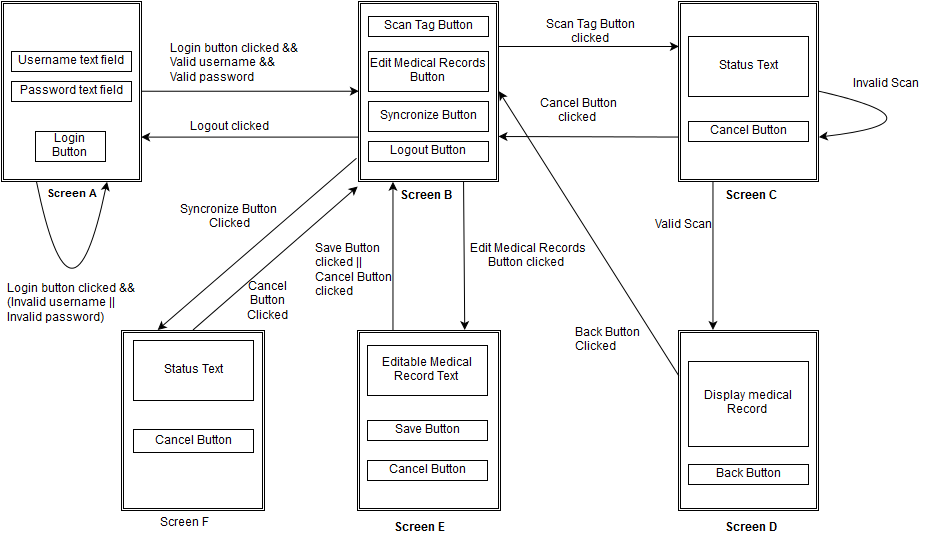

The diagram above was exported from draw.io. Its source (the exported page's mxGraphModel, read from the mxfile embedded in the PNG):
<mxGraphModel dx="1035" dy="505" grid="1" gridSize="10" guides="1" tooltips="1" connect="1" arrows="1" fold="1" page="1" pageScale="1" pageWidth="826" pageHeight="1169" background="#ffffff" math="0">
  <root>
    <mxCell id="0" />
    <mxCell id="1" parent="0" />
    <mxCell id="61ac8c38697d7f02-1" value="" style="shape=ext;double=1;whiteSpace=wrap;html=1;" vertex="1" parent="1">
      <mxGeometry x="30" y="10" width="140" height="180" as="geometry" />
    </mxCell>
    <mxCell id="61ac8c38697d7f02-2" value="&lt;font style=&quot;font-size: 11px&quot;&gt;&lt;b&gt;Screen A&lt;br&gt;&lt;/b&gt;&lt;/font&gt;" style="text;html=1;resizable=0;points=[];autosize=1;align=left;verticalAlign=top;spacingTop=-4;" vertex="1" parent="1">
      <mxGeometry x="74" y="195" width="70" height="20" as="geometry" />
    </mxCell>
    <mxCell id="61ac8c38697d7f02-3" value="Login Button&lt;br&gt;" style="whiteSpace=wrap;html=1;" vertex="1" parent="1">
      <mxGeometry x="64" y="140" width="70" height="30" as="geometry" />
    </mxCell>
    <mxCell id="61ac8c38697d7f02-4" value="Username text field&lt;br&gt;" style="whiteSpace=wrap;html=1;" vertex="1" parent="1">
      <mxGeometry x="40" y="60" width="120" height="20" as="geometry" />
    </mxCell>
    <mxCell id="61ac8c38697d7f02-6" value="Password text field&lt;br&gt;" style="whiteSpace=wrap;html=1;" vertex="1" parent="1">
      <mxGeometry x="40" y="90" width="120" height="20" as="geometry" />
    </mxCell>
    <mxCell id="61ac8c38697d7f02-7" value="" style="endArrow=classic;html=1;entryX=0;entryY=0.5;exitX=1;exitY=0.5;" edge="1" parent="1" source="61ac8c38697d7f02-1" target="61ac8c38697d7f02-9">
      <mxGeometry width="50" height="50" relative="1" as="geometry">
        <mxPoint x="190" y="100" as="sourcePoint" />
        <mxPoint x="267" y="100" as="targetPoint" />
      </mxGeometry>
    </mxCell>
    <mxCell id="61ac8c38697d7f02-9" value="" style="shape=ext;double=1;whiteSpace=wrap;html=1;" vertex="1" parent="1">
      <mxGeometry x="387" y="10" width="140" height="180" as="geometry" />
    </mxCell>
    <mxCell id="61ac8c38697d7f02-10" value="&lt;b&gt;Screen B&lt;br&gt;&lt;/b&gt;" style="text;html=1;resizable=0;points=[];autosize=1;align=left;verticalAlign=top;spacingTop=-4;" vertex="1" parent="1">
      <mxGeometry x="427" y="197" width="70" height="20" as="geometry" />
    </mxCell>
    <mxCell id="61ac8c38697d7f02-12" value="Scan Tag Button&lt;br&gt;" style="whiteSpace=wrap;html=1;" vertex="1" parent="1">
      <mxGeometry x="397" y="25" width="120" height="20" as="geometry" />
    </mxCell>
    <mxCell id="61ac8c38697d7f02-13" style="edgeStyle=orthogonalEdgeStyle;rounded=0;html=1;exitX=0.75;exitY=1;entryX=0.75;entryY=1;jettySize=auto;orthogonalLoop=1;" edge="1" parent="1" source="61ac8c38697d7f02-12" target="61ac8c38697d7f02-12">
      <mxGeometry relative="1" as="geometry" />
    </mxCell>
    <mxCell id="61ac8c38697d7f02-17" value="Login button clicked &amp;amp;&amp;amp;&lt;br&gt;Valid username &amp;amp;&amp;amp;&lt;br&gt;Valid password" style="text;html=1;resizable=0;points=[];autosize=1;align=left;verticalAlign=top;spacingTop=-4;" vertex="1" parent="1">
      <mxGeometry x="197" y="50" width="140" height="40" as="geometry" />
    </mxCell>
    <mxCell id="61ac8c38697d7f02-20" value="Login button clicked &amp;amp;&amp;amp;&lt;br&gt;(Invalid username ||&lt;br&gt;Invalid password)&lt;br&gt;" style="text;html=1;resizable=0;points=[];autosize=1;align=left;verticalAlign=top;spacingTop=-4;" vertex="1" parent="1">
      <mxGeometry x="34" y="290" width="140" height="40" as="geometry" />
    </mxCell>
    <mxCell id="61ac8c38697d7f02-21" value="Edit Medical Records&lt;br&gt;Button&lt;br&gt;" style="whiteSpace=wrap;html=1;" vertex="1" parent="1">
      <mxGeometry x="397" y="60" width="120" height="40" as="geometry" />
    </mxCell>
    <mxCell id="61ac8c38697d7f02-22" value="Logout Button&lt;br&gt;" style="whiteSpace=wrap;html=1;" vertex="1" parent="1">
      <mxGeometry x="397" y="150" width="120" height="20" as="geometry" />
    </mxCell>
    <mxCell id="61ac8c38697d7f02-23" value="" style="endArrow=classic;html=1;exitX=0;exitY=0.75;entryX=1;entryY=0.75;" edge="1" parent="1" source="61ac8c38697d7f02-9" target="61ac8c38697d7f02-1">
      <mxGeometry width="50" height="50" relative="1" as="geometry">
        <mxPoint x="257" y="180" as="sourcePoint" />
        <mxPoint x="200" y="145" as="targetPoint" />
      </mxGeometry>
    </mxCell>
    <mxCell id="61ac8c38697d7f02-24" value="Logout clicked&lt;br&gt;" style="text;html=1;resizable=0;points=[];autosize=1;align=left;verticalAlign=top;spacingTop=-4;" vertex="1" parent="1">
      <mxGeometry x="217" y="128" width="90" height="20" as="geometry" />
    </mxCell>
    <mxCell id="61ac8c38697d7f02-26" value="" style="endArrow=classic;html=1;exitX=1;exitY=0.25;entryX=0;entryY=0.25;" edge="1" parent="1" source="61ac8c38697d7f02-9" target="61ac8c38697d7f02-27">
      <mxGeometry width="50" height="50" relative="1" as="geometry">
        <mxPoint x="567" y="80" as="sourcePoint" />
        <mxPoint x="607" y="55" as="targetPoint" />
      </mxGeometry>
    </mxCell>
    <mxCell id="61ac8c38697d7f02-32" value="Scan Tag Button &lt;br&gt;clicked&lt;br&gt;" style="text;html=1;resizable=0;points=[];;align=center;verticalAlign=middle;labelBackgroundColor=#ffffff;" vertex="1" connectable="0" parent="61ac8c38697d7f02-26">
      <mxGeometry x="-0.1273" y="-1" relative="1" as="geometry">
        <mxPoint x="13" y="-16" as="offset" />
      </mxGeometry>
    </mxCell>
    <mxCell id="61ac8c38697d7f02-27" value="" style="shape=ext;double=1;whiteSpace=wrap;html=1;" vertex="1" parent="1">
      <mxGeometry x="707" y="10" width="140" height="180" as="geometry" />
    </mxCell>
    <mxCell id="61ac8c38697d7f02-29" value="&lt;b&gt;Screen C&lt;br&gt;&lt;/b&gt;" style="text;html=1;resizable=0;points=[];autosize=1;align=left;verticalAlign=top;spacingTop=-4;" vertex="1" parent="1">
      <mxGeometry x="752" y="197" width="70" height="20" as="geometry" />
    </mxCell>
    <mxCell id="61ac8c38697d7f02-30" value="Status Text&lt;br&gt;" style="whiteSpace=wrap;html=1;" vertex="1" parent="1">
      <mxGeometry x="717" y="45" width="120" height="60" as="geometry" />
    </mxCell>
    <mxCell id="61ac8c38697d7f02-33" value="" style="endArrow=classic;html=1;exitX=0.25;exitY=1;entryX=0.25;entryY=0;" edge="1" parent="1" source="61ac8c38697d7f02-27" target="61ac8c38697d7f02-37">
      <mxGeometry width="50" height="50" relative="1" as="geometry">
        <mxPoint x="917" y="80" as="sourcePoint" />
        <mxPoint x="947" y="55" as="targetPoint" />
      </mxGeometry>
    </mxCell>
    <mxCell id="61ac8c38697d7f02-34" value="Cancel Button&lt;br&gt;" style="whiteSpace=wrap;html=1;" vertex="1" parent="1">
      <mxGeometry x="717" y="130" width="120" height="20" as="geometry" />
    </mxCell>
    <mxCell id="61ac8c38697d7f02-35" value="" style="endArrow=classic;html=1;exitX=0;exitY=0.75;" edge="1" parent="1" source="61ac8c38697d7f02-27">
      <mxGeometry width="50" height="50" relative="1" as="geometry">
        <mxPoint x="627" y="270" as="sourcePoint" />
        <mxPoint x="527" y="145" as="targetPoint" />
      </mxGeometry>
    </mxCell>
    <mxCell id="61ac8c38697d7f02-36" value="Cancel Button&lt;br&gt;&amp;nbsp; &amp;nbsp; &amp;nbsp; clicked&lt;br&gt;" style="text;html=1;resizable=0;points=[];autosize=1;align=left;verticalAlign=top;spacingTop=-4;" vertex="1" parent="1">
      <mxGeometry x="567" y="105" width="90" height="30" as="geometry" />
    </mxCell>
    <mxCell id="61ac8c38697d7f02-37" value="" style="shape=ext;double=1;whiteSpace=wrap;html=1;" vertex="1" parent="1">
      <mxGeometry x="707" y="339" width="140" height="180" as="geometry" />
    </mxCell>
    <mxCell id="61ac8c38697d7f02-38" value="&lt;b&gt;Screen D&lt;br&gt;&lt;/b&gt;" style="text;html=1;resizable=0;points=[];autosize=1;align=left;verticalAlign=top;spacingTop=-4;" vertex="1" parent="1">
      <mxGeometry x="752" y="529" width="70" height="20" as="geometry" />
    </mxCell>
    <mxCell id="61ac8c38697d7f02-39" value="Display medical Record&lt;br&gt;" style="whiteSpace=wrap;html=1;" vertex="1" parent="1">
      <mxGeometry x="717" y="370" width="120" height="85" as="geometry" />
    </mxCell>
    <mxCell id="61ac8c38697d7f02-40" value="Valid Scan&lt;br&gt;" style="text;html=1;resizable=0;points=[];autosize=1;align=left;verticalAlign=top;spacingTop=-4;" vertex="1" parent="1">
      <mxGeometry x="682" y="226" width="70" height="20" as="geometry" />
    </mxCell>
    <mxCell id="61ac8c38697d7f02-44" value="Invalid Scan&lt;br&gt;" style="text;html=1;resizable=0;points=[];autosize=1;align=left;verticalAlign=top;spacingTop=-4;" vertex="1" parent="1">
      <mxGeometry x="880" y="85" width="80" height="20" as="geometry" />
    </mxCell>
    <mxCell id="61ac8c38697d7f02-54" value="" style="shape=ext;double=1;whiteSpace=wrap;html=1;" vertex="1" parent="1">
      <mxGeometry x="386" y="339" width="143" height="180" as="geometry" />
    </mxCell>
    <mxCell id="61ac8c38697d7f02-55" value="" style="endArrow=classic;html=1;exitX=0.75;exitY=1;entryX=0.75;entryY=0;" edge="1" parent="1" source="61ac8c38697d7f02-9" target="61ac8c38697d7f02-54">
      <mxGeometry width="50" height="50" relative="1" as="geometry">
        <mxPoint x="557" y="290" as="sourcePoint" />
        <mxPoint x="607" y="240" as="targetPoint" />
      </mxGeometry>
    </mxCell>
    <mxCell id="61ac8c38697d7f02-56" value="&lt;b&gt;Screen E&lt;br&gt;&lt;/b&gt;" style="text;html=1;resizable=0;points=[];autosize=1;align=left;verticalAlign=top;spacingTop=-4;" vertex="1" parent="1">
      <mxGeometry x="421" y="529" width="70" height="20" as="geometry" />
    </mxCell>
    <mxCell id="61ac8c38697d7f02-58" value="Editable Medical Record Text&lt;br&gt;" style="whiteSpace=wrap;html=1;" vertex="1" parent="1">
      <mxGeometry x="396" y="354" width="120" height="50" as="geometry" />
    </mxCell>
    <mxCell id="61ac8c38697d7f02-59" value="Edit Medical Records &lt;br&gt;&amp;nbsp;&amp;nbsp;&amp;nbsp;&amp;nbsp;&amp;nbsp; Button clicked&lt;br&gt;" style="text;html=1;resizable=0;points=[];autosize=1;align=left;verticalAlign=top;spacingTop=-4;" vertex="1" parent="1">
      <mxGeometry x="497" y="250" width="130" height="30" as="geometry" />
    </mxCell>
    <mxCell id="61ac8c38697d7f02-60" value="Save Button&lt;br&gt;" style="whiteSpace=wrap;html=1;" vertex="1" parent="1">
      <mxGeometry x="396" y="429" width="120" height="20" as="geometry" />
    </mxCell>
    <mxCell id="61ac8c38697d7f02-61" value="Cancel Button&lt;br&gt;" style="whiteSpace=wrap;html=1;" vertex="1" parent="1">
      <mxGeometry x="396" y="469" width="120" height="20" as="geometry" />
    </mxCell>
    <mxCell id="61ac8c38697d7f02-64" style="edgeStyle=orthogonalEdgeStyle;curved=1;rounded=0;html=1;exitX=0.5;exitY=1;entryX=0.5;entryY=1;jettySize=auto;orthogonalLoop=1;" edge="1" parent="1" source="61ac8c38697d7f02-60" target="61ac8c38697d7f02-60">
      <mxGeometry relative="1" as="geometry" />
    </mxCell>
    <mxCell id="61ac8c38697d7f02-65" value="" style="endArrow=classic;html=1;exitX=0.25;exitY=0;entryX=0.25;entryY=1;" edge="1" parent="1" source="61ac8c38697d7f02-54" target="61ac8c38697d7f02-9">
      <mxGeometry width="50" height="50" relative="1" as="geometry">
        <mxPoint x="402" y="251" as="sourcePoint" />
        <mxPoint x="452" y="201" as="targetPoint" />
      </mxGeometry>
    </mxCell>
    <mxCell id="18bb9c33ab345ff0-3" value="Save Button &lt;br&gt;clicked ||&lt;br&gt;Cancel Button &lt;br&gt;clicked&lt;br&gt;" style="text;html=1;resizable=0;points=[];autosize=1;align=left;verticalAlign=top;spacingTop=-4;" vertex="1" parent="1">
      <mxGeometry x="342" y="250" width="90" height="60" as="geometry" />
    </mxCell>
    <mxCell id="61ac8c38697d7f02-74" value="Back Button&lt;br&gt;" style="whiteSpace=wrap;html=1;" vertex="1" parent="1">
      <mxGeometry x="717" y="473" width="120" height="20" as="geometry" />
    </mxCell>
    <mxCell id="61ac8c38697d7f02-78" value="" style="endArrow=classic;html=1;exitX=0.25;exitY=1;entryX=0.75;entryY=1;edgeStyle=orthogonalEdgeStyle;curved=1;" edge="1" parent="1" source="61ac8c38697d7f02-1" target="61ac8c38697d7f02-1">
      <mxGeometry width="50" height="50" relative="1" as="geometry">
        <mxPoint x="40" y="290" as="sourcePoint" />
        <mxPoint x="90" y="240" as="targetPoint" />
        <Array as="points">
          <mxPoint x="100" y="360" />
        </Array>
      </mxGeometry>
    </mxCell>
    <mxCell id="61ac8c38697d7f02-79" value="" style="endArrow=classic;html=1;exitX=1;exitY=0.5;entryX=1;entryY=0.75;edgeStyle=orthogonalEdgeStyle;curved=1;" edge="1" parent="1" source="61ac8c38697d7f02-27" target="61ac8c38697d7f02-27">
      <mxGeometry width="50" height="50" relative="1" as="geometry">
        <mxPoint x="900" y="180" as="sourcePoint" />
        <mxPoint x="950" y="130" as="targetPoint" />
        <Array as="points">
          <mxPoint x="980" y="130" />
        </Array>
      </mxGeometry>
    </mxCell>
    <mxCell id="61ac8c38697d7f02-80" value="" style="endArrow=classic;html=1;exitX=0;exitY=0.25;entryX=1;entryY=0.5;" edge="1" parent="1" source="61ac8c38697d7f02-37" target="61ac8c38697d7f02-9">
      <mxGeometry width="50" height="50" relative="1" as="geometry">
        <mxPoint x="640" y="270" as="sourcePoint" />
        <mxPoint x="60" y="10" as="targetPoint" />
      </mxGeometry>
    </mxCell>
    <mxCell id="61ac8c38697d7f02-81" value="Back Button&lt;br&gt;Clicked&lt;br&gt;" style="text;html=1;resizable=0;points=[];autosize=1;align=left;verticalAlign=top;spacingTop=-4;" vertex="1" parent="1">
      <mxGeometry x="602" y="334" width="80" height="30" as="geometry" />
    </mxCell>
    <mxCell id="336a2de7f78e0b89-1" value="Syncronize Button&lt;br&gt;" style="whiteSpace=wrap;html=1;fontColor=#000000;align=center;" vertex="1" parent="1">
      <mxGeometry x="397" y="110" width="120" height="30" as="geometry" />
    </mxCell>
    <mxCell id="336a2de7f78e0b89-4" value="" style="shape=ext;double=1;whiteSpace=wrap;html=1;fontColor=#000000;align=center;" vertex="1" parent="1">
      <mxGeometry x="150" y="339" width="143" height="180" as="geometry" />
    </mxCell>
    <mxCell id="336a2de7f78e0b89-5" value="Screen F&lt;br&gt;" style="text;html=1;resizable=0;points=[];autosize=1;align=left;verticalAlign=top;spacingTop=-4;fontColor=#000000;" vertex="1" parent="1">
      <mxGeometry x="187" y="524" width="60" height="20" as="geometry" />
    </mxCell>
    <mxCell id="18bb9c33ab345ff0-1" value="" style="endArrow=classic;html=1;exitX=-0.014;exitY=0.872;entryX=0.25;entryY=0;exitPerimeter=0;" edge="1" parent="1" source="61ac8c38697d7f02-9" target="336a2de7f78e0b89-4">
      <mxGeometry width="50" height="50" relative="1" as="geometry">
        <mxPoint x="10" y="150" as="sourcePoint" />
        <mxPoint x="210" y="310" as="targetPoint" />
      </mxGeometry>
    </mxCell>
    <mxCell id="18bb9c33ab345ff0-5" value="Syncronize Button&lt;br&gt;&lt;div align=&quot;center&quot;&gt;&amp;nbsp;Clicked&lt;br&gt;&lt;/div&gt;" style="text;html=1;resizable=0;points=[];autosize=1;align=left;verticalAlign=top;spacingTop=-4;" vertex="1" parent="1">
      <mxGeometry x="207" y="211" width="110" height="30" as="geometry" />
    </mxCell>
    <mxCell id="18bb9c33ab345ff0-7" value="Status Text&lt;br&gt;" style="whiteSpace=wrap;html=1;" vertex="1" parent="1">
      <mxGeometry x="162" y="349" width="120" height="60" as="geometry" />
    </mxCell>
    <mxCell id="18bb9c33ab345ff0-8" value="Cancel Button&lt;br&gt;" style="whiteSpace=wrap;html=1;" vertex="1" parent="1">
      <mxGeometry x="162" y="438" width="120" height="23" as="geometry" />
    </mxCell>
    <mxCell id="18bb9c33ab345ff0-9" value="" style="endArrow=classic;html=1;exitX=0.5;exitY=0;entryX=-0.007;entryY=1.028;entryPerimeter=0;" edge="1" parent="1" source="336a2de7f78e0b89-4" target="61ac8c38697d7f02-9">
      <mxGeometry width="50" height="50" relative="1" as="geometry">
        <mxPoint x="50" y="480" as="sourcePoint" />
        <mxPoint x="100" y="430" as="targetPoint" />
      </mxGeometry>
    </mxCell>
    <mxCell id="18bb9c33ab345ff0-10" value="Cancel Button Clicked&lt;br&gt;" style="text;html=1;strokeColor=none;fillColor=none;align=center;verticalAlign=middle;whiteSpace=wrap;overflow=hidden;" vertex="1" parent="1">
      <mxGeometry x="270" y="279" width="53" height="60" as="geometry" />
    </mxCell>
  </root>
</mxGraphModel>